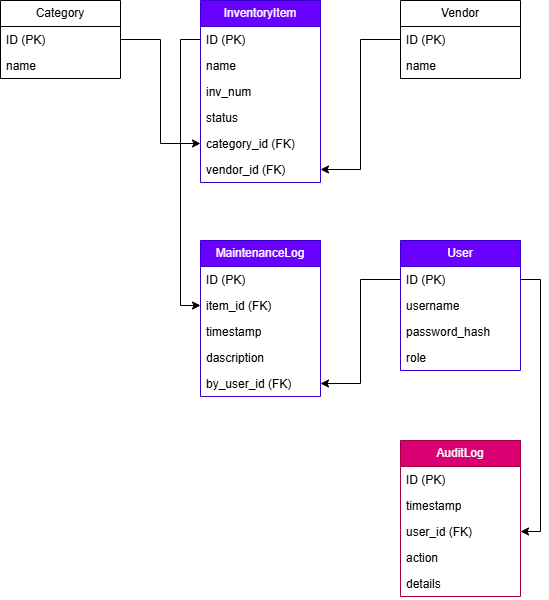

The diagram above was exported from draw.io. Its source (the exported page's mxGraphModel, read from the mxfile embedded in the PNG):
<mxGraphModel dx="711" dy="752" grid="1" gridSize="10" guides="1" tooltips="1" connect="1" arrows="1" fold="1" page="1" pageScale="1" pageWidth="827" pageHeight="1169" math="0" shadow="0">
  <root>
    <mxCell id="0" />
    <mxCell id="1" parent="0" />
    <mxCell id="frgCtLPRrex_ozh8Wsih-2" parent="1" style="swimlane;fontStyle=0;childLayout=stackLayout;horizontal=1;startSize=26;fillColor=light-dark(#6A00FF,#FFCC99);horizontalStack=0;resizeParent=1;resizeParentMax=0;resizeLast=0;collapsible=1;marginBottom=0;whiteSpace=wrap;html=1;fontColor=#ffffff;strokeColor=light-dark(#3700CC,#FFCC99);" value="User" vertex="1">
      <mxGeometry height="130" width="120" x="440" y="280" as="geometry" />
    </mxCell>
    <mxCell id="frgCtLPRrex_ozh8Wsih-3" parent="frgCtLPRrex_ozh8Wsih-2" style="text;strokeColor=none;fillColor=none;align=left;verticalAlign=top;spacingLeft=4;spacingRight=4;overflow=hidden;rotatable=0;points=[[0,0.5],[1,0.5]];portConstraint=eastwest;whiteSpace=wrap;html=1;" value="ID (PK)" vertex="1">
      <mxGeometry height="26" width="120" y="26" as="geometry" />
    </mxCell>
    <mxCell id="frgCtLPRrex_ozh8Wsih-4" parent="frgCtLPRrex_ozh8Wsih-2" style="text;strokeColor=none;fillColor=none;align=left;verticalAlign=top;spacingLeft=4;spacingRight=4;overflow=hidden;rotatable=0;points=[[0,0.5],[1,0.5]];portConstraint=eastwest;whiteSpace=wrap;html=1;" value="username" vertex="1">
      <mxGeometry height="26" width="120" y="52" as="geometry" />
    </mxCell>
    <mxCell id="frgCtLPRrex_ozh8Wsih-5" parent="frgCtLPRrex_ozh8Wsih-2" style="text;strokeColor=none;fillColor=none;align=left;verticalAlign=top;spacingLeft=4;spacingRight=4;overflow=hidden;rotatable=0;points=[[0,0.5],[1,0.5]];portConstraint=eastwest;whiteSpace=wrap;html=1;" value="password_hash" vertex="1">
      <mxGeometry height="26" width="120" y="78" as="geometry" />
    </mxCell>
    <mxCell id="frgCtLPRrex_ozh8Wsih-6" parent="frgCtLPRrex_ozh8Wsih-2" style="text;strokeColor=none;fillColor=none;align=left;verticalAlign=top;spacingLeft=4;spacingRight=4;overflow=hidden;rotatable=0;points=[[0,0.5],[1,0.5]];portConstraint=eastwest;whiteSpace=wrap;html=1;" value="role" vertex="1">
      <mxGeometry height="26" width="120" y="104" as="geometry" />
    </mxCell>
    <mxCell id="frgCtLPRrex_ozh8Wsih-7" parent="1" style="swimlane;fontStyle=0;childLayout=stackLayout;horizontal=1;startSize=26;horizontalStack=0;resizeParent=1;resizeParentMax=0;resizeLast=0;collapsible=1;marginBottom=0;whiteSpace=wrap;html=1;fillColor=light-dark(#FFFFFF,#FF99CC);strokeColor=light-dark(#000000,#FF99CC);" value="Category" vertex="1">
      <mxGeometry height="78" width="120" x="40" y="40" as="geometry" />
    </mxCell>
    <mxCell id="frgCtLPRrex_ozh8Wsih-8" parent="frgCtLPRrex_ozh8Wsih-7" style="text;strokeColor=none;fillColor=none;align=left;verticalAlign=top;spacingLeft=4;spacingRight=4;overflow=hidden;rotatable=0;points=[[0,0.5],[1,0.5]];portConstraint=eastwest;whiteSpace=wrap;html=1;" value="ID (PK)" vertex="1">
      <mxGeometry height="26" width="120" y="26" as="geometry" />
    </mxCell>
    <mxCell id="frgCtLPRrex_ozh8Wsih-9" parent="frgCtLPRrex_ozh8Wsih-7" style="text;align=left;verticalAlign=top;spacingLeft=4;spacingRight=4;overflow=hidden;rotatable=0;points=[[0,0.5],[1,0.5]];portConstraint=eastwest;whiteSpace=wrap;html=1;" value="name" vertex="1">
      <mxGeometry height="26" width="120" y="52" as="geometry" />
    </mxCell>
    <mxCell id="frgCtLPRrex_ozh8Wsih-15" parent="1" style="swimlane;fontStyle=0;childLayout=stackLayout;horizontal=1;startSize=26;horizontalStack=0;resizeParent=1;resizeParentMax=0;resizeLast=0;collapsible=1;marginBottom=0;whiteSpace=wrap;html=1;fillColor=light-dark(#FFFFFF,#66B2FF);strokeColor=light-dark(#000000,#66B2FF);" value="Vendor" vertex="1">
      <mxGeometry height="78" width="120" x="440" y="40" as="geometry" />
    </mxCell>
    <mxCell id="frgCtLPRrex_ozh8Wsih-16" parent="frgCtLPRrex_ozh8Wsih-15" style="text;strokeColor=none;fillColor=none;align=left;verticalAlign=top;spacingLeft=4;spacingRight=4;overflow=hidden;rotatable=0;points=[[0,0.5],[1,0.5]];portConstraint=eastwest;whiteSpace=wrap;html=1;" value="ID (PK)" vertex="1">
      <mxGeometry height="26" width="120" y="26" as="geometry" />
    </mxCell>
    <mxCell id="frgCtLPRrex_ozh8Wsih-17" parent="frgCtLPRrex_ozh8Wsih-15" style="text;strokeColor=none;fillColor=none;align=left;verticalAlign=top;spacingLeft=4;spacingRight=4;overflow=hidden;rotatable=0;points=[[0,0.5],[1,0.5]];portConstraint=eastwest;whiteSpace=wrap;html=1;" value="name" vertex="1">
      <mxGeometry height="26" width="120" y="52" as="geometry" />
    </mxCell>
    <mxCell id="frgCtLPRrex_ozh8Wsih-19" parent="1" style="swimlane;fontStyle=0;childLayout=stackLayout;horizontal=1;startSize=26;fillColor=light-dark(#6A00FF,#9999FF);horizontalStack=0;resizeParent=1;resizeParentMax=0;resizeLast=0;collapsible=1;marginBottom=0;whiteSpace=wrap;html=1;fontColor=#ffffff;strokeColor=light-dark(#3700CC, #9999ff);" value="InventoryItem" vertex="1">
      <mxGeometry height="182" width="120" x="240" y="40" as="geometry" />
    </mxCell>
    <mxCell id="frgCtLPRrex_ozh8Wsih-20" parent="frgCtLPRrex_ozh8Wsih-19" style="text;strokeColor=none;fillColor=none;align=left;verticalAlign=top;spacingLeft=4;spacingRight=4;overflow=hidden;rotatable=0;points=[[0,0.5],[1,0.5]];portConstraint=eastwest;whiteSpace=wrap;html=1;" value="ID (PK)" vertex="1">
      <mxGeometry height="26" width="120" y="26" as="geometry" />
    </mxCell>
    <mxCell id="frgCtLPRrex_ozh8Wsih-21" parent="frgCtLPRrex_ozh8Wsih-19" style="text;strokeColor=none;fillColor=none;align=left;verticalAlign=top;spacingLeft=4;spacingRight=4;overflow=hidden;rotatable=0;points=[[0,0.5],[1,0.5]];portConstraint=eastwest;whiteSpace=wrap;html=1;" value="name" vertex="1">
      <mxGeometry height="26" width="120" y="52" as="geometry" />
    </mxCell>
    <mxCell id="frgCtLPRrex_ozh8Wsih-22" parent="frgCtLPRrex_ozh8Wsih-19" style="text;strokeColor=none;fillColor=none;align=left;verticalAlign=top;spacingLeft=4;spacingRight=4;overflow=hidden;rotatable=0;points=[[0,0.5],[1,0.5]];portConstraint=eastwest;whiteSpace=wrap;html=1;" value="inv_num" vertex="1">
      <mxGeometry height="26" width="120" y="78" as="geometry" />
    </mxCell>
    <mxCell id="frgCtLPRrex_ozh8Wsih-23" parent="frgCtLPRrex_ozh8Wsih-19" style="text;strokeColor=none;fillColor=none;align=left;verticalAlign=top;spacingLeft=4;spacingRight=4;overflow=hidden;rotatable=0;points=[[0,0.5],[1,0.5]];portConstraint=eastwest;whiteSpace=wrap;html=1;" value="status" vertex="1">
      <mxGeometry height="26" width="120" y="104" as="geometry" />
    </mxCell>
    <mxCell id="frgCtLPRrex_ozh8Wsih-24" parent="frgCtLPRrex_ozh8Wsih-19" style="text;strokeColor=none;fillColor=none;align=left;verticalAlign=top;spacingLeft=4;spacingRight=4;overflow=hidden;rotatable=0;points=[[0,0.5],[1,0.5]];portConstraint=eastwest;whiteSpace=wrap;html=1;" value="category_id (FK)" vertex="1">
      <mxGeometry height="26" width="120" y="130" as="geometry" />
    </mxCell>
    <mxCell id="frgCtLPRrex_ozh8Wsih-25" parent="frgCtLPRrex_ozh8Wsih-19" style="text;strokeColor=none;fillColor=none;align=left;verticalAlign=top;spacingLeft=4;spacingRight=4;overflow=hidden;rotatable=0;points=[[0,0.5],[1,0.5]];portConstraint=eastwest;whiteSpace=wrap;html=1;" value="vendor_id (FK)" vertex="1">
      <mxGeometry height="26" width="120" y="156" as="geometry" />
    </mxCell>
    <mxCell id="frgCtLPRrex_ozh8Wsih-26" parent="1" style="swimlane;fontStyle=0;childLayout=stackLayout;horizontal=1;startSize=26;fillColor=light-dark(#6A00FF,#CCFF99);horizontalStack=0;resizeParent=1;resizeParentMax=0;resizeLast=0;collapsible=1;marginBottom=0;whiteSpace=wrap;html=1;fontColor=#ffffff;strokeColor=light-dark(#3700CC,#CCFF99);" value="MaintenanceLog" vertex="1">
      <mxGeometry height="156" width="120" x="240" y="280" as="geometry" />
    </mxCell>
    <mxCell id="frgCtLPRrex_ozh8Wsih-27" parent="frgCtLPRrex_ozh8Wsih-26" style="text;strokeColor=none;fillColor=none;align=left;verticalAlign=top;spacingLeft=4;spacingRight=4;overflow=hidden;rotatable=0;points=[[0,0.5],[1,0.5]];portConstraint=eastwest;whiteSpace=wrap;html=1;" value="ID (PK)" vertex="1">
      <mxGeometry height="26" width="120" y="26" as="geometry" />
    </mxCell>
    <mxCell id="frgCtLPRrex_ozh8Wsih-28" parent="frgCtLPRrex_ozh8Wsih-26" style="text;strokeColor=none;fillColor=none;align=left;verticalAlign=top;spacingLeft=4;spacingRight=4;overflow=hidden;rotatable=0;points=[[0,0.5],[1,0.5]];portConstraint=eastwest;whiteSpace=wrap;html=1;" value="item_id (FK)" vertex="1">
      <mxGeometry height="26" width="120" y="52" as="geometry" />
    </mxCell>
    <mxCell id="frgCtLPRrex_ozh8Wsih-29" parent="frgCtLPRrex_ozh8Wsih-26" style="text;strokeColor=none;fillColor=none;align=left;verticalAlign=top;spacingLeft=4;spacingRight=4;overflow=hidden;rotatable=0;points=[[0,0.5],[1,0.5]];portConstraint=eastwest;whiteSpace=wrap;html=1;" value="timestamp" vertex="1">
      <mxGeometry height="26" width="120" y="78" as="geometry" />
    </mxCell>
    <mxCell id="frgCtLPRrex_ozh8Wsih-30" parent="frgCtLPRrex_ozh8Wsih-26" style="text;strokeColor=none;fillColor=none;align=left;verticalAlign=top;spacingLeft=4;spacingRight=4;overflow=hidden;rotatable=0;points=[[0,0.5],[1,0.5]];portConstraint=eastwest;whiteSpace=wrap;html=1;" value="dascription" vertex="1">
      <mxGeometry height="26" width="120" y="104" as="geometry" />
    </mxCell>
    <mxCell id="frgCtLPRrex_ozh8Wsih-31" parent="frgCtLPRrex_ozh8Wsih-26" style="text;strokeColor=none;fillColor=none;align=left;verticalAlign=top;spacingLeft=4;spacingRight=4;overflow=hidden;rotatable=0;points=[[0,0.5],[1,0.5]];portConstraint=eastwest;whiteSpace=wrap;html=1;" value="by_user_id (FK)" vertex="1">
      <mxGeometry height="26" width="120" y="130" as="geometry" />
    </mxCell>
    <mxCell id="frgCtLPRrex_ozh8Wsih-32" parent="1" style="swimlane;fontStyle=0;childLayout=stackLayout;horizontal=1;startSize=26;fillColor=light-dark(#D80073,#FF9999);horizontalStack=0;resizeParent=1;resizeParentMax=0;resizeLast=0;collapsible=1;marginBottom=0;whiteSpace=wrap;html=1;fontColor=#ffffff;strokeColor=light-dark(#A50040,#FF9999);" value="AuditLog" vertex="1">
      <mxGeometry height="156" width="120" x="440" y="480" as="geometry" />
    </mxCell>
    <mxCell id="frgCtLPRrex_ozh8Wsih-33" parent="frgCtLPRrex_ozh8Wsih-32" style="text;strokeColor=none;fillColor=none;align=left;verticalAlign=top;spacingLeft=4;spacingRight=4;overflow=hidden;rotatable=0;points=[[0,0.5],[1,0.5]];portConstraint=eastwest;whiteSpace=wrap;html=1;" value="ID (PK)" vertex="1">
      <mxGeometry height="26" width="120" y="26" as="geometry" />
    </mxCell>
    <mxCell id="frgCtLPRrex_ozh8Wsih-34" parent="frgCtLPRrex_ozh8Wsih-32" style="text;strokeColor=none;fillColor=none;align=left;verticalAlign=top;spacingLeft=4;spacingRight=4;overflow=hidden;rotatable=0;points=[[0,0.5],[1,0.5]];portConstraint=eastwest;whiteSpace=wrap;html=1;" value="timestamp" vertex="1">
      <mxGeometry height="26" width="120" y="52" as="geometry" />
    </mxCell>
    <mxCell id="frgCtLPRrex_ozh8Wsih-35" parent="frgCtLPRrex_ozh8Wsih-32" style="text;strokeColor=none;fillColor=none;align=left;verticalAlign=top;spacingLeft=4;spacingRight=4;overflow=hidden;rotatable=0;points=[[0,0.5],[1,0.5]];portConstraint=eastwest;whiteSpace=wrap;html=1;" value="user_id (FK)" vertex="1">
      <mxGeometry height="26" width="120" y="78" as="geometry" />
    </mxCell>
    <mxCell id="frgCtLPRrex_ozh8Wsih-36" parent="frgCtLPRrex_ozh8Wsih-32" style="text;strokeColor=none;fillColor=none;align=left;verticalAlign=top;spacingLeft=4;spacingRight=4;overflow=hidden;rotatable=0;points=[[0,0.5],[1,0.5]];portConstraint=eastwest;whiteSpace=wrap;html=1;" value="action" vertex="1">
      <mxGeometry height="26" width="120" y="104" as="geometry" />
    </mxCell>
    <mxCell id="frgCtLPRrex_ozh8Wsih-37" parent="frgCtLPRrex_ozh8Wsih-32" style="text;strokeColor=none;fillColor=none;align=left;verticalAlign=top;spacingLeft=4;spacingRight=4;overflow=hidden;rotatable=0;points=[[0,0.5],[1,0.5]];portConstraint=eastwest;whiteSpace=wrap;html=1;" value="details" vertex="1">
      <mxGeometry height="26" width="120" y="130" as="geometry" />
    </mxCell>
    <mxCell id="frgCtLPRrex_ozh8Wsih-48" edge="1" parent="1" source="frgCtLPRrex_ozh8Wsih-8" style="edgeStyle=orthogonalEdgeStyle;rounded=0;orthogonalLoop=1;jettySize=auto;html=1;exitX=1;exitY=0.5;exitDx=0;exitDy=0;entryX=0;entryY=0.5;entryDx=0;entryDy=0;strokeColor=light-dark(#000000,#FF99CC);" target="frgCtLPRrex_ozh8Wsih-24">
      <mxGeometry relative="1" as="geometry" />
    </mxCell>
    <mxCell id="frgCtLPRrex_ozh8Wsih-49" edge="1" parent="1" source="frgCtLPRrex_ozh8Wsih-16" style="edgeStyle=orthogonalEdgeStyle;rounded=0;orthogonalLoop=1;jettySize=auto;html=1;exitX=0;exitY=0.5;exitDx=0;exitDy=0;entryX=1;entryY=0.5;entryDx=0;entryDy=0;strokeColor=light-dark(#000000,#66B2FF);" target="frgCtLPRrex_ozh8Wsih-25">
      <mxGeometry relative="1" as="geometry" />
    </mxCell>
    <mxCell id="frgCtLPRrex_ozh8Wsih-50" edge="1" parent="1" source="frgCtLPRrex_ozh8Wsih-20" style="edgeStyle=orthogonalEdgeStyle;rounded=0;orthogonalLoop=1;jettySize=auto;html=1;exitX=0;exitY=0.5;exitDx=0;exitDy=0;entryX=0;entryY=0.5;entryDx=0;entryDy=0;strokeColor=light-dark(#000000,#9999FF);" target="frgCtLPRrex_ozh8Wsih-28">
      <mxGeometry relative="1" as="geometry" />
    </mxCell>
    <mxCell id="frgCtLPRrex_ozh8Wsih-51" edge="1" parent="1" source="frgCtLPRrex_ozh8Wsih-3" style="edgeStyle=orthogonalEdgeStyle;rounded=0;orthogonalLoop=1;jettySize=auto;html=1;exitX=0;exitY=0.5;exitDx=0;exitDy=0;entryX=1;entryY=0.5;entryDx=0;entryDy=0;strokeColor=light-dark(#000000,#FFCC99);" target="frgCtLPRrex_ozh8Wsih-31">
      <mxGeometry relative="1" as="geometry" />
    </mxCell>
    <mxCell id="frgCtLPRrex_ozh8Wsih-52" edge="1" parent="1" source="frgCtLPRrex_ozh8Wsih-3" style="edgeStyle=orthogonalEdgeStyle;rounded=0;orthogonalLoop=1;jettySize=auto;html=1;exitX=1;exitY=0.5;exitDx=0;exitDy=0;entryX=1;entryY=0.5;entryDx=0;entryDy=0;strokeColor=light-dark(#000000,#FFCC99);" target="frgCtLPRrex_ozh8Wsih-35">
      <mxGeometry relative="1" as="geometry" />
    </mxCell>
  </root>
</mxGraphModel>